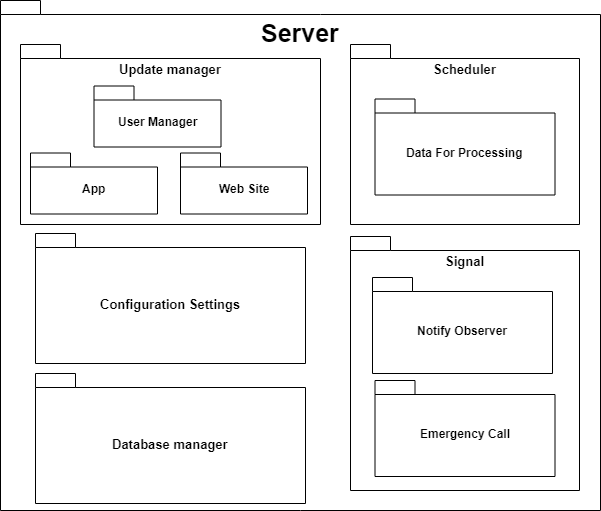

The diagram above was exported from draw.io. Its source (the exported page's mxGraphModel, read from the mxfile embedded in the PNG):
<mxGraphModel dx="1010" dy="488" grid="1" gridSize="10" guides="1" tooltips="1" connect="1" arrows="1" fold="1" page="1" pageScale="1" pageWidth="850" pageHeight="1100" math="0" shadow="0">
  <root>
    <mxCell id="0" />
    <mxCell id="1" parent="0" />
    <mxCell id="oxIbhcNnZjQltCuzmWBf-1" value="Server" style="shape=folder;fontStyle=1;spacingTop=10;tabWidth=40;tabHeight=14;tabPosition=left;html=1;verticalAlign=top;fontSize=25;" parent="1" vertex="1">
      <mxGeometry x="90" y="180" width="600" height="510" as="geometry" />
    </mxCell>
    <mxCell id="oxIbhcNnZjQltCuzmWBf-48" value="Update manager&lt;br style=&quot;font-size: 13px;&quot;&gt;" style="shape=folder;fontStyle=1;spacingTop=10;tabWidth=40;tabHeight=14;tabPosition=left;html=1;verticalAlign=top;fontSize=13;" parent="1" vertex="1">
      <mxGeometry x="110" y="224" width="300" height="180" as="geometry" />
    </mxCell>
    <mxCell id="oxIbhcNnZjQltCuzmWBf-31" value="User Manager" style="shape=folder;fontStyle=1;spacingTop=10;tabWidth=40;tabHeight=14;tabPosition=left;html=1;" parent="1" vertex="1">
      <mxGeometry x="183.5" y="265.5" width="127" height="61" as="geometry" />
    </mxCell>
    <mxCell id="oxIbhcNnZjQltCuzmWBf-3" value="Configuration Settings" style="shape=folder;fontStyle=1;spacingTop=10;tabWidth=40;tabHeight=14;tabPosition=left;html=1;verticalAlign=middle;fontSize=13;" parent="1" vertex="1">
      <mxGeometry x="125" y="413" width="270" height="130" as="geometry" />
    </mxCell>
    <mxCell id="oxIbhcNnZjQltCuzmWBf-60" value="App" style="shape=folder;fontStyle=1;spacingTop=10;tabWidth=40;tabHeight=14;tabPosition=left;html=1;" parent="1" vertex="1">
      <mxGeometry x="120" y="332.5" width="127" height="61" as="geometry" />
    </mxCell>
    <mxCell id="oxIbhcNnZjQltCuzmWBf-61" value="Database manager&lt;br style=&quot;font-size: 13px;&quot;&gt;" style="shape=folder;fontStyle=1;spacingTop=10;tabWidth=40;tabHeight=14;tabPosition=left;html=1;verticalAlign=middle;fontSize=13;" parent="1" vertex="1">
      <mxGeometry x="125" y="553" width="270" height="130" as="geometry" />
    </mxCell>
    <mxCell id="oxIbhcNnZjQltCuzmWBf-63" value="Scheduler" style="shape=folder;fontStyle=1;spacingTop=10;tabWidth=40;tabHeight=14;tabPosition=left;html=1;verticalAlign=top;fontSize=13;" parent="1" vertex="1">
      <mxGeometry x="440" y="224" width="229" height="180" as="geometry" />
    </mxCell>
    <mxCell id="oxIbhcNnZjQltCuzmWBf-67" value="Signal&lt;br style=&quot;font-size: 13px;&quot;&gt;" style="shape=folder;fontStyle=1;spacingTop=10;tabWidth=40;tabHeight=14;tabPosition=left;html=1;verticalAlign=top;fontSize=13;" parent="1" vertex="1">
      <mxGeometry x="440" y="416" width="229" height="254" as="geometry" />
    </mxCell>
    <mxCell id="oxIbhcNnZjQltCuzmWBf-70" value="Web Site" style="shape=folder;fontStyle=1;spacingTop=10;tabWidth=40;tabHeight=14;tabPosition=left;html=1;" parent="1" vertex="1">
      <mxGeometry x="270" y="332.5" width="127" height="61" as="geometry" />
    </mxCell>
    <mxCell id="oxIbhcNnZjQltCuzmWBf-62" value="Notify Observer" style="shape=folder;fontStyle=1;spacingTop=10;tabWidth=40;tabHeight=14;tabPosition=left;html=1;fontSize=12;" parent="1" vertex="1">
      <mxGeometry x="462" y="457" width="180" height="96" as="geometry" />
    </mxCell>
    <mxCell id="oxIbhcNnZjQltCuzmWBf-71" value="Emergency Call&lt;br&gt;" style="shape=folder;fontStyle=1;spacingTop=10;tabWidth=40;tabHeight=14;tabPosition=left;html=1;verticalAlign=middle;" parent="1" vertex="1">
      <mxGeometry x="464.5" y="560" width="180" height="96" as="geometry" />
    </mxCell>
    <mxCell id="VgczjIHIjguOOrtmwgF--1" value="Data For Processing" style="shape=folder;fontStyle=1;spacingTop=10;tabWidth=40;tabHeight=14;tabPosition=left;html=1;" parent="1" vertex="1">
      <mxGeometry x="464.5" y="278.5" width="180" height="96" as="geometry" />
    </mxCell>
  </root>
</mxGraphModel>